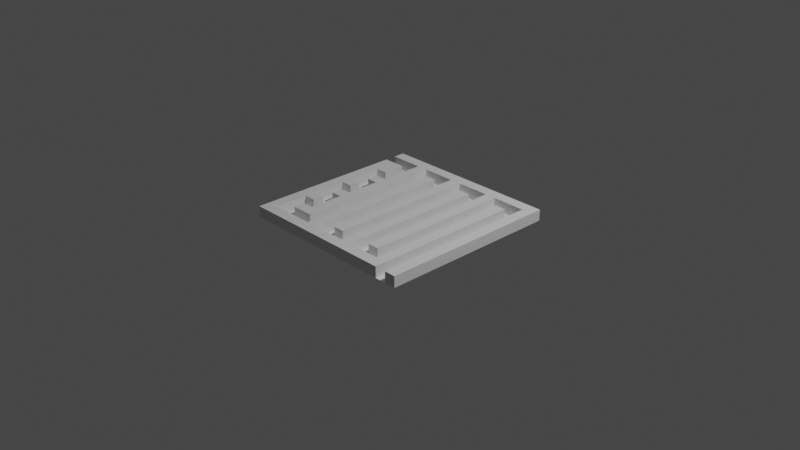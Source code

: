 # Source: maze.blend  (saved by Blender 2.93.21; exported with 4.5.12 LTS)
import bpy
from mathutils import Matrix  # noqa: F401  (used for matrix-valued properties, if any)

bpy.ops.wm.read_factory_settings(use_empty=True)
scene = bpy.context.scene
scene.name = 'Scene'

# ---- collections
col_collection = bpy.data.collections.new('Collection'); scene.collection.children.link(col_collection)

# ---- world
world_world = bpy.data.worlds.new('World'); scene.world = world_world
world_world.use_nodes = True; world_world.node_tree.nodes.clear()
_N = world_world.node_tree.nodes; _L = world_world.node_tree.links
n0 = _N.new('ShaderNodeOutputWorld'); n0.name = 'World Output'; n0.location = (300, 300)
n1 = _N.new('ShaderNodeBackground'); n1.name = 'Background'; n1.location = (10, 300)
n1.inputs[0].default_value = (0.05088, 0.05088, 0.05088, 1.0)
_L.new(n1.outputs[0], n0.inputs[0])
n0.is_active_output = True
world_world.color = (0.05088, 0.05088, 0.05088)
world_world.use_sun_shadow = False
world_world.sun_shadow_jitter_overblur = 0.0

# ---- cameras
cam_camera = bpy.data.cameras.new('Camera')
cam_camera.clip_end = 100.0
cam_camera.ortho_scale = 7.314

# ---- lights
light_light = bpy.data.lights.new('Light', 'POINT')
light_light.transmission_factor = 0.0
light_light.energy = 1000.0
light_light.shadow_soft_size = 0.1
light_light.shadow_maximum_resolution = 0.006
light_light.use_absolute_resolution = True

# ---- meshes
me_plane = bpy.data.meshes.new('Plane')
me_plane.from_pydata([(-1.0, -1.0, 0.0), (1.0, -1.0, 0.0), (-1.0, 1.0, 0.0), (1.0, 1.0, 0.0), (-1.0, 0.0, 0.0), (0.0, -1.0, 0.0), (1.0, 0.0, 0.0), (0.0, 1.0, 0.0), (0.0, 0.0, 0.0), (-1.0, -0.5, 0.0), (0.5, -1.0, 0.0), (1.0, 0.5, 0.0), (-0.5, 1.0, 0.0), (-1.0, 0.5, 0.0), (-0.5, -1.0, 0.0), (1.0, -0.5, 0.0), (0.5, 1.0, 0.0), (0.0, 0.5, 0.0), (0.0, -0.5, 0.0), (-0.5, 0.0, 0.0), (0.5, 0.0, 0.0), (0.5, -0.5, 0.0), (-0.5, -0.5, 0.0), (-0.5, 0.5, 0.0), (0.5, 0.5, 0.0), (-1.0, -0.75, 0.0), (0.75, -1.0, 0.0), (1.0, 0.75, 0.0), (-0.75, 1.0, 0.0), (-1.0, 0.25, 0.0), (-0.25, -1.0, 0.0), (1.0, -0.25, 0.0), (0.25, 1.0, 0.0), (0.0, 0.75, 0.0), (0.0, -0.25, 0.0), (-0.75, 0.0, 0.0), (0.25, 0.0, 0.0), (-1.0, -0.25, 0.0), (0.25, -1.0, 0.0), (1.0, 0.25, 0.0), (-0.25, 1.0, 0.0), (-1.0, 0.75, 0.0), (-0.75, -1.0, 0.0), (1.0, -0.75, 0.0), (0.75, 1.0, 0.0), (0.0, 0.25, 0.0), (0.0, -0.75, 0.0), (-0.25, 0.0, 0.0), (0.75, 0.0, 0.0), (0.5, -0.25, 0.0), (0.5, -0.75, 0.0), (0.25, -0.5, 0.0), (0.75, -0.5, 0.0), (-0.5, -0.25, 0.0), (-0.5, -0.75, 0.0), (-0.75, -0.5, 0.0), (-0.25, -0.5, 0.0), (-0.5, 0.75, 0.0), (-0.5, 0.25, 0.0), (-0.75, 0.5, 0.0), (-0.25, 0.5, 0.0), (0.5, 0.75, 0.0), (0.5, 0.25, 0.0), (0.25, 0.5, 0.0), (0.75, 0.5, 0.0), (0.75, 0.25, 0.0), (0.25, 0.25, 0.0), (0.25, 0.75, 0.0), (-0.25, 0.25, 0.0), (-0.75, 0.25, 0.0), (-0.75, 0.75, 0.0), (-0.25, -0.75, 0.0), (-0.75, -0.75, 0.0), (-0.75, -0.25, 0.0), (0.75, -0.75, 0.0), (0.25, -0.75, 0.0), (0.25, -0.25, 0.0), (0.75, -0.25, 0.0), (-0.25, -0.25, 0.0), (-0.25, 0.75, 0.0), (0.75, 0.75, 0.0), (-1.0, -0.875, 0.0), (0.875, -1.0, 0.0), (1.0, 0.875, 0.0), (-0.875, 1.0, 0.0), (-1.0, 0.125, 0.0), (-0.125, -1.0, 0.0), (1.0, -0.125, 0.0), (0.125, 1.0, 0.0), (0.0, 0.875, 0.0), (0.0, -0.125, 0.0), (-0.875, 0.0, 0.0), (0.125, 0.0, 0.0), (-1.0, -0.375, 0.0), (0.375, -1.0, 0.0), (1.0, 0.375, 0.0), (-0.375, 1.0, 0.0), (-1.0, 0.625, 0.0), (-0.625, -1.0, 0.0), (1.0, -0.625, 0.0), (0.625, 1.0, 0.0), (0.0, 0.375, 0.0), (0.0, -0.625, 0.0), (-0.375, 0.0, 0.0), (0.625, 0.0, 0.0), (0.5, -0.125, 0.0), (0.5, -0.625, 0.0), (0.125, -0.5, 0.0), (0.625, -0.5, 0.0), (-0.5, -0.125, 0.0), (-0.5, -0.625, 0.0), (-0.875, -0.5, 0.0), (-0.375, -0.5, 0.0), (-0.5, 0.875, 0.0), (-0.5, 0.375, 0.0), (-0.875, 0.5, 0.0), (-0.375, 0.5, 0.0), (0.5, 0.875, 0.0), (0.5, 0.375, 0.0), (0.125, 0.5, 0.0), (0.625, 0.5, 0.0), (-1.0, -0.625, 0.0), (0.625, -1.0, 0.0), (1.0, 0.625, 0.0), (-0.625, 1.0, 0.0), (-1.0, 0.375, 0.0), (-0.375, -1.0, 0.0), (1.0, -0.375, 0.0), (0.375, 1.0, 0.0), (0.0, 0.625, 0.0), (0.0, -0.375, 0.0), (-0.625, 0.0, 0.0), (0.375, 0.0, 0.0), (-1.0, -0.125, 0.0), (0.125, -1.0, 0.0), (1.0, 0.125, 0.0), (-0.125, 1.0, 0.0), (-1.0, 0.875, 0.0), (-0.875, -1.0, 0.0), (1.0, -0.875, 0.0), (0.875, 1.0, 0.0), (0.0, 0.125, 0.0), (0.0, -0.875, 0.0), (-0.125, 0.0, 0.0), (0.875, 0.0, 0.0), (0.5, -0.375, 0.0), (0.5, -0.875, 0.0), (0.375, -0.5, 0.0), (0.875, -0.5, 0.0), (-0.5, -0.375, 0.0), (-0.5, -0.875, 0.0), (-0.625, -0.5, 0.0), (-0.125, -0.5, 0.0), (-0.5, 0.625, 0.0), (-0.5, 0.125, 0.0), (-0.625, 0.5, 0.0), (-0.125, 0.5, 0.0), (0.5, 0.625, 0.0), (0.5, 0.125, 0.0), (0.375, 0.5, 0.0), (0.875, 0.5, 0.0), (0.75, 0.375, 0.0), (0.75, 0.125, 0.0), (0.625, 0.25, 0.0), (0.875, 0.25, 0.0), (0.25, 0.375, 0.0), (0.25, 0.125, 0.0), (0.125, 0.25, 0.0), (0.375, 0.25, 0.0), (0.25, 0.875, 0.0), (0.25, 0.625, 0.0), (0.125, 0.75, 0.0), (0.375, 0.75, 0.0), (-0.25, 0.375, 0.0), (-0.25, 0.125, 0.0), (-0.375, 0.25, 0.0), (-0.125, 0.25, 0.0), (-0.75, 0.375, 0.0), (-0.75, 0.125, 0.0), (-0.875, 0.25, 0.0), (-0.625, 0.25, 0.0), (-0.75, 0.875, 0.0), (-0.75, 0.625, 0.0), (-0.875, 0.75, 0.0), (-0.625, 0.75, 0.0), (-0.25, -0.625, 0.0), (-0.25, -0.875, 0.0), (-0.375, -0.75, 0.0), (-0.125, -0.75, 0.0), (-0.75, -0.625, 0.0), (-0.75, -0.875, 0.0), (-0.875, -0.75, 0.0), (-0.625, -0.75, 0.0), (-0.75, -0.125, 0.0), (-0.75, -0.375, 0.0), (-0.875, -0.25, 0.0), (-0.625, -0.25, 0.0), (0.75, -0.625, 0.0), (0.75, -0.875, 0.0), (0.625, -0.75, 0.0), (0.875, -0.75, 0.0), (0.25, -0.625, 0.0), (0.25, -0.875, 0.0), (0.125, -0.75, 0.0), (0.375, -0.75, 0.0), (0.25, -0.125, 0.0), (0.25, -0.375, 0.0), (0.125, -0.25, 0.0), (0.375, -0.25, 0.0), (0.75, -0.125, 0.0), (0.75, -0.375, 0.0), (0.625, -0.25, 0.0), (0.875, -0.25, 0.0), (-0.25, -0.125, 0.0), (-0.25, -0.375, 0.0), (-0.375, -0.25, 0.0), (-0.125, -0.25, 0.0), (-0.25, 0.875, 0.0), (-0.25, 0.625, 0.0), (-0.375, 0.75, 0.0), (-0.125, 0.75, 0.0), (0.75, 0.875, 0.0), (0.75, 0.625, 0.0), (0.625, 0.75, 0.0), (0.875, 0.75, 0.0), (0.875, 0.625, 0.0), (0.625, 0.625, 0.0), (0.625, 0.875, 0.0), (-0.125, 0.625, 0.0), (-0.375, 0.625, 0.0), (-0.375, 0.875, 0.0), (-0.125, -0.375, 0.0), (-0.375, -0.375, 0.0), (-0.375, -0.125, 0.0), (0.875, -0.375, 0.0), (0.625, -0.375, 0.0), (0.625, -0.125, 0.0), (0.375, -0.375, 0.0), (0.125, -0.375, 0.0), (0.125, -0.125, 0.0), (0.375, -0.875, 0.0), (0.125, -0.875, 0.0), (0.125, -0.625, 0.0), (0.875, -0.875, 0.0), (0.625, -0.875, 0.0), (0.625, -0.625, 0.0), (-0.625, -0.375, 0.0), (-0.875, -0.375, 0.0), (-0.875, -0.125, 0.0), (-0.625, -0.875, 0.0), (-0.875, -0.875, 0.0), (-0.875, -0.625, 0.0), (-0.125, -0.875, 0.0), (-0.375, -0.875, 0.0), (-0.375, -0.625, 0.0), (-0.625, 0.625, 0.0), (-0.875, 0.875, 0.0), (-0.625, 0.125, 0.0), (-0.875, 0.125, 0.0), (-0.875, 0.375, 0.0), (-0.125, 0.125, 0.0), (-0.375, 0.125, 0.0), (-0.375, 0.375, 0.0), (0.375, 0.625, 0.0), (0.125, 0.625, 0.0), (0.125, 0.875, 0.0), (0.375, 0.125, 0.0), (0.125, 0.125, 0.0), (0.125, 0.375, 0.0), (0.875, 0.125, 0.0), (0.625, 0.125, 0.0), (0.625, 0.375, 0.0), (0.875, 0.375, 0.0), (0.375, 0.375, 0.0), (0.375, 0.875, 0.0), (-0.125, 0.375, 0.0), (-0.625, 0.375, 0.0), (-0.625, 0.875, 0.0), (-0.125, -0.625, 0.0), (-0.625, -0.625, 0.0), (-0.625, -0.125, 0.0), (0.875, -0.625, 0.0), (0.375, -0.625, 0.0), (0.375, -0.125, 0.0), (0.875, -0.125, 0.0), (-0.125, -0.125, 0.0), (-0.125, 0.875, 0.0), (0.875, 0.875, 0.0), (-1.0, -0.875, 0.121), (-1.0, -1.0, 0.121), (0.875, -1.0, 0.121), (1.0, -1.0, 0.121), (1.0, 0.875, 0.121), (1.0, 1.0, 0.121), (-0.875, 1.0, 0.121), (-1.0, 1.0, 0.121), (-1.0, 0.125, 0.121), (-1.0, 0.0, 0.121), (-0.125, -1.0, 0.121), (0.0, -1.0, 0.121), (1.0, -0.125, 0.121), (1.0, 0.0, 0.121), (0.125, 1.0, 0.121), (0.0, 1.0, 0.121), (0.0, 0.875, 0.121), (0.0, -0.125, 0.121), (0.0, 0.0, 0.121), (-0.875, 0.0, 0.121), (-1.0, -0.375, 0.121), (-1.0, -0.5, 0.121), (0.375, -1.0, 0.121), (0.5, -1.0, 0.121), (1.0, 0.375, 0.121), (1.0, 0.5, 0.121), (-0.375, 1.0, 0.121), (-0.5, 1.0, 0.121), (-1.0, 0.625, 0.121), (-1.0, 0.5, 0.121), (-0.625, -1.0, 0.121), (-0.5, -1.0, 0.121), (1.0, -0.625, 0.121), (1.0, -0.5, 0.121), (0.625, 1.0, 0.121), (0.5, 1.0, 0.121), (0.0, 0.375, 0.121), (0.0, 0.5, 0.121), (0.0, -0.625, 0.121), (0.0, -0.5, 0.121), (0.5, -0.125, 0.121), (0.5, 0.0, 0.121), (0.5, -0.625, 0.121), (0.5, -0.5, 0.121), (-0.5, -0.125, 0.121), (-0.5, 0.0, 0.121), (-0.5, -0.625, 0.121), (-0.5, -0.5, 0.121), (-0.875, -0.5, 0.121), (-0.5, 0.875, 0.121), (-0.5, 0.375, 0.121), (-0.5, 0.5, 0.121), (-0.875, 0.5, 0.121), (0.5, 0.875, 0.121), (0.5, 0.375, 0.121), (0.5, 0.5, 0.121), (-1.0, -0.625, 0.121), (-1.0, -0.75, 0.121), (0.625, -1.0, 0.121), (0.75, -1.0, 0.121), (1.0, 0.625, 0.121), (1.0, 0.75, 0.121), (-0.625, 1.0, 0.121), (-0.75, 1.0, 0.121), (-1.0, 0.375, 0.121), (-1.0, 0.25, 0.121), (-0.375, -1.0, 0.121), (-0.25, -1.0, 0.121), (1.0, -0.375, 0.121), (1.0, -0.25, 0.121), (0.375, 1.0, 0.121), (0.25, 1.0, 0.121), (0.0, 0.625, 0.121), (0.0, 0.75, 0.121), (0.0, -0.375, 0.121), (0.0, -0.25, 0.121), (-1.0, -0.125, 0.121), (-1.0, -0.25, 0.121), (0.125, -1.0, 0.121), (0.25, -1.0, 0.121), (1.0, 0.125, 0.121), (1.0, 0.25, 0.121), (-0.125, 1.0, 0.121), (-0.25, 1.0, 0.121), (-0.875, -1.0, 0.121), (-0.75, -1.0, 0.121), (1.0, -0.875, 0.121), (1.0, -0.75, 0.121), (0.875, 1.0, 0.121), (0.75, 1.0, 0.121), (0.0, 0.125, 0.121), (0.0, 0.25, 0.121), (0.5, -0.375, 0.121), (0.5, -0.25, 0.121), (-0.5, -0.375, 0.121), (-0.5, -0.25, 0.121), (-0.5, 0.625, 0.121), (-0.5, 0.75, 0.121), (-0.5, 0.125, 0.121), (-0.5, 0.25, 0.121), (0.5, 0.625, 0.121), (0.5, 0.75, 0.121), (0.5, 0.125, 0.121), (0.5, 0.25, 0.121), (0.75, 0.375, 0.121), (0.75, 0.5, 0.121), (0.75, 0.125, 0.121), (0.75, 0.25, 0.121), (0.25, 0.375, 0.121), (0.25, 0.5, 0.121), (0.25, 0.125, 0.121), (0.25, 0.25, 0.121), (0.25, 0.875, 0.121), (0.25, 0.625, 0.121), (0.25, 0.75, 0.121), (-0.25, 0.375, 0.121), (-0.25, 0.5, 0.121), (-0.25, 0.125, 0.121), (-0.25, 0.25, 0.121), (-0.875, 0.25, 0.121), (-0.625, 0.25, 0.121), (-0.75, 0.25, 0.121), (-0.75, 0.875, 0.121), (-0.75, 0.625, 0.121), (-0.75, 0.75, 0.121), (-0.875, 0.75, 0.121), (-1.0, 0.75, 0.121), (-0.25, -0.625, 0.121), (-0.25, -0.5, 0.121), (-0.25, -0.875, 0.121), (-0.25, -0.75, 0.121), (-0.875, -0.75, 0.121), (-0.625, -0.75, 0.121), (-0.75, -0.75, 0.121), (-0.875, -0.25, 0.121), (-0.625, -0.25, 0.121), (-0.75, -0.25, 0.121), (0.75, -0.625, 0.121), (0.75, -0.5, 0.121), (0.75, -0.875, 0.121), (0.75, -0.75, 0.121), (0.25, -0.625, 0.121), (0.25, -0.5, 0.121), (0.25, -0.875, 0.121), (0.25, -0.75, 0.121), (0.25, -0.125, 0.121), (0.25, 0.0, 0.121), (0.25, -0.375, 0.121), (0.25, -0.25, 0.121), (0.75, -0.125, 0.121), (0.75, 0.0, 0.121), (0.75, -0.375, 0.121), (0.75, -0.25, 0.121), (-0.25, -0.125, 0.121), (-0.25, 0.0, 0.121), (-0.25, -0.375, 0.121), (-0.25, -0.25, 0.121), (-0.25, 0.875, 0.121), (-0.25, 0.625, 0.121), (-0.25, 0.75, 0.121), (0.75, 0.875, 0.121), (0.75, 0.625, 0.121), (0.75, 0.75, 0.121), (-0.75, 0.0, 0.121), (0.125, 0.0, 0.121), (0.0, -0.75, 0.121), (-0.375, 0.0, 0.121), (0.625, 0.0, 0.121), (0.5, -0.75, 0.121), (0.125, -0.5, 0.121), (0.625, -0.5, 0.121), (-0.5, -0.75, 0.121), (-0.75, -0.5, 0.121), (-0.375, -0.5, 0.121), (-0.75, 0.5, 0.121), (-0.375, 0.5, 0.121), (0.125, 0.5, 0.121), (0.625, 0.5, 0.121), (-0.625, 0.0, 0.121), (0.375, 0.0, 0.121), (-1.0, 0.875, 0.121), (0.0, -0.875, 0.121), (-0.125, 0.0, 0.121), (0.875, 0.0, 0.121), (0.5, -0.875, 0.121), (0.375, -0.5, 0.121), (0.875, -0.5, 0.121), (-0.5, -0.875, 0.121), (-0.625, -0.5, 0.121), (-0.125, -0.5, 0.121), (-0.625, 0.5, 0.121), (-0.125, 0.5, 0.121), (0.375, 0.5, 0.121), (0.875, 0.5, 0.121), (0.625, 0.25, 0.121), (0.875, 0.25, 0.121), (0.125, 0.25, 0.121), (0.375, 0.25, 0.121), (0.125, 0.75, 0.121), (0.375, 0.75, 0.121), (-0.375, 0.25, 0.121), (-0.125, 0.25, 0.121), (-0.75, 0.375, 0.121), (-0.75, 0.125, 0.121), (-0.625, 0.75, 0.121), (-0.375, -0.75, 0.121), (-0.125, -0.75, 0.121), (-0.75, -0.625, 0.121), (-0.75, -0.875, 0.121), (-0.75, -0.125, 0.121), (-0.75, -0.375, 0.121), (0.625, -0.75, 0.121), (0.875, -0.75, 0.121), (0.125, -0.75, 0.121), (0.375, -0.75, 0.121), (0.125, -0.25, 0.121), (0.375, -0.25, 0.121), (0.625, -0.25, 0.121), (0.875, -0.25, 0.121), (-0.375, -0.25, 0.121), (-0.125, -0.25, 0.121), (-0.375, 0.75, 0.121), (-0.125, 0.75, 0.121), (0.625, 0.75, 0.121), (0.875, 0.75, 0.121), (0.875, 0.625, 0.121), (0.625, 0.625, 0.121), (0.625, 0.875, 0.121), (-0.125, 0.625, 0.121), (-0.375, 0.625, 0.121), (-0.375, 0.875, 0.121), (-0.125, -0.375, 0.121), (-0.375, -0.375, 0.121), (-0.375, -0.125, 0.121), (0.875, -0.375, 0.121), (0.625, -0.375, 0.121), (0.625, -0.125, 0.121), (0.375, -0.375, 0.121), (0.125, -0.375, 0.121), (0.125, -0.125, 0.121), (0.375, -0.875, 0.121), (0.125, -0.875, 0.121), (0.125, -0.625, 0.121), (0.875, -0.875, 0.121), (0.625, -0.875, 0.121), (0.625, -0.625, 0.121), (-0.625, -0.375, 0.121), (-0.875, -0.375, 0.121), (-0.875, -0.125, 0.121), (-0.625, -0.875, 0.121), (-0.875, -0.875, 0.121), (-0.875, -0.625, 0.121), (-0.125, -0.875, 0.121), (-0.375, -0.875, 0.121), (-0.375, -0.625, 0.121), (-0.625, 0.625, 0.121), (-0.875, 0.625, 0.121), (-0.875, 0.875, 0.121), (-0.625, 0.125, 0.121), (-0.875, 0.125, 0.121), (-0.875, 0.375, 0.121), (-0.125, 0.125, 0.121), (-0.375, 0.125, 0.121), (-0.375, 0.375, 0.121), (0.375, 0.625, 0.121), (0.125, 0.625, 0.121), (0.125, 0.875, 0.121), (0.375, 0.125, 0.121), (0.125, 0.125, 0.121), (0.125, 0.375, 0.121), (0.875, 0.125, 0.121), (0.625, 0.125, 0.121), (0.625, 0.375, 0.121), (0.875, 0.375, 0.121), (0.375, 0.375, 0.121), (0.375, 0.875, 0.121), (-0.125, 0.375, 0.121), (-0.625, 0.375, 0.121), (-0.625, 0.875, 0.121), (-0.125, -0.625, 0.121), (-0.625, -0.625, 0.121), (-0.625, -0.125, 0.121), (0.875, -0.625, 0.121), (0.375, -0.625, 0.121), (0.375, -0.125, 0.121), (0.875, -0.125, 0.121), (-0.125, -0.125, 0.121), (-0.125, 0.875, 0.121), (0.875, 0.875, 0.121)], [], [(254, 187, 493, 542), (173, 60, 404, 403), (4, 133, 364, 297), (220, 228, 516, 510), (112, 254, 542, 461), (151, 279, 568, 476), (227, 221, 448, 515), (117, 227, 515, 341), (253, 150, 475, 541), (170, 67, 402, 401), (18, 130, 362, 327), (278, 188, 494, 567), (17, 129, 360, 325), (187, 253, 541, 493), (152, 278, 567, 477), (16, 128, 358, 323), (142, 252, 540, 469), (15, 127, 356, 321), (252, 186, 417, 540), (181, 277, 566, 410), (166, 66, 399, 398), (14, 126, 354, 319), (226, 120, 465, 514), (277, 184, 492, 566), (165, 63, 397, 396), (13, 125, 352, 317), (223, 226, 514, 511), (12, 124, 350, 315), (259, 177, 59, 115), (258, 178, 69, 179), (11, 123, 348, 313), (276, 177, 490, 565), (162, 65, 395, 394), (10, 122, 346, 311), (225, 160, 481, 513), (191, 251, 539, 419), (252, 142, 46, 188), (251, 189, 55, 111), (250, 190, 72, 191), (249, 150, 54, 192), (248, 193, 35, 91), (247, 194, 73, 195), (161, 64, 393, 392), (9, 121, 344, 309), (224, 225, 513, 512), (251, 111, 336, 539), (155, 276, 565, 478), (190, 250, 538, 496), (240, 146, 50, 204), (80, 223, 511, 450), (158, 62, 391, 390), (62, 118, 342, 391), (64, 222, 449, 393), (275, 176, 489, 564), (157, 61, 389, 388), (61, 117, 341, 389), (250, 191, 419, 538), (156, 275, 564, 479), (150, 249, 537, 475), (115, 59, 462, 340), (79, 219, 509, 447), (249, 190, 496, 537), (169, 274, 563, 400), (154, 58, 387, 386), (222, 225, 224, 80), (64, 160, 225, 222), (58, 114, 338, 387), (157, 226, 223, 61), (24, 120, 226, 157), (60, 218, 446, 404), (274, 172, 487, 563), (61, 223, 227, 117), (223, 80, 221, 227), (218, 228, 220, 79), (60, 156, 228, 218), (153, 57, 385, 384), (153, 229, 219, 57), (23, 116, 229, 153), (57, 113, 337, 385), (111, 55, 460, 336), (57, 219, 230, 113), (219, 79, 217, 230), (214, 231, 216, 78), (56, 152, 231, 214), (54, 110, 334, 459), (149, 232, 215, 53), (22, 112, 232, 149), (56, 214, 443, 416), (109, 233, 103, 19), (53, 215, 233, 109), (195, 248, 536, 422), (210, 234, 212, 77), (52, 148, 234, 210), (273, 168, 485, 562), (145, 235, 211, 49), (21, 108, 235, 145), (149, 53, 383, 382), (105, 236, 104, 20), (49, 211, 236, 105), (53, 109, 332, 383), (206, 237, 208, 76), (51, 147, 237, 206), (78, 213, 441, 444), (130, 238, 207, 34), (18, 107, 238, 130), (248, 91, 307, 536), (90, 239, 92, 8), (34, 207, 239, 90), (159, 273, 562, 480), (202, 240, 204, 75), (194, 247, 535, 498), (50, 106, 330, 456), (142, 241, 203, 46), (52, 210, 439, 426), (272, 164, 483, 561), (102, 242, 107, 18), (46, 203, 242, 102), (145, 49, 381, 380), (198, 243, 200, 74), (26, 82, 243, 198), (49, 105, 328, 381), (146, 244, 199, 50), (77, 209, 437, 440), (247, 195, 422, 535), (106, 245, 108, 21), (50, 199, 245, 106), (160, 272, 561, 481), (194, 246, 196, 73), (55, 151, 246, 194), (46, 102, 326, 453), (51, 206, 435, 430), (246, 151, 476, 534), (271, 163, 482, 560), (141, 45, 379, 378), (45, 101, 324, 379), (195, 73, 193, 248), (190, 249, 192, 72), (76, 205, 433, 436), (196, 246, 534, 423), (120, 271, 560, 465), (140, 44, 377, 376), (44, 100, 322, 377), (204, 50, 456, 502), (139, 43, 375, 374), (191, 72, 189, 251), (186, 252, 188, 71), (43, 99, 320, 375), (138, 42, 373, 372), (150, 253, 187, 54), (42, 98, 318, 373), (245, 199, 499, 533), (110, 254, 112, 22), (54, 187, 254, 110), (270, 104, 455, 559), (182, 255, 184, 70), (59, 155, 255, 182), (41, 97, 316, 414), (75, 201, 429, 432), (108, 245, 533, 458), (163, 270, 559, 482), (136, 40, 371, 370), (41, 183, 256, 137), (183, 70, 181, 256), (178, 257, 180, 69), (35, 131, 257, 178), (40, 96, 314, 371), (135, 39, 369, 368), (39, 95, 312, 369), (244, 146, 472, 532), (134, 38, 367, 366), (38, 94, 310, 367), (179, 69, 177, 259), (174, 260, 176, 68), (47, 143, 260, 174), (26, 198, 427, 347), (154, 261, 175, 58), (19, 103, 261, 154), (269, 144, 471, 558), (114, 262, 116, 23), (58, 175, 262, 114), (133, 37, 365, 364), (170, 263, 172, 67), (63, 159, 263, 170), (37, 93, 308, 365), (129, 264, 171, 33), (17, 119, 264, 129), (74, 197, 425, 428), (199, 244, 532, 499), (33, 171, 265, 89), (171, 67, 169, 265), (166, 266, 168, 66), (36, 132, 266, 166), (164, 269, 558, 483), (141, 267, 167, 45), (8, 92, 267, 141), (91, 35, 451, 307), (101, 268, 119, 17), (45, 167, 268, 101), (130, 34, 363, 362), (162, 269, 164, 65), (48, 144, 269, 162), (34, 90, 305, 363), (158, 270, 163, 62), (20, 104, 270, 158), (55, 194, 498, 460), (118, 271, 120, 24), (62, 163, 271, 118), (243, 82, 290, 531), (161, 272, 160, 64), (65, 164, 272, 161), (268, 167, 484, 557), (165, 273, 159, 63), (66, 168, 273, 165), (129, 33, 361, 360), (33, 89, 304, 361), (67, 172, 274, 169), (193, 73, 424, 497), (173, 275, 156, 60), (68, 176, 275, 173), (200, 243, 531, 500), (177, 276, 155, 59), (119, 268, 557, 464), (128, 32, 359, 358), (32, 88, 302, 359), (70, 184, 277, 181), (192, 54, 459, 420), (185, 278, 152, 56), (71, 188, 278, 185), (127, 31, 357, 356), (189, 279, 151, 55), (31, 87, 300, 357), (126, 30, 355, 354), (193, 280, 131, 35), (30, 86, 298, 355), (242, 203, 501, 530), (197, 281, 148, 52), (74, 200, 281, 197), (267, 92, 452, 556), (201, 282, 147, 51), (75, 204, 282, 201), (125, 29, 353, 352), (205, 283, 132, 36), (76, 208, 283, 205), (29, 85, 296, 353), (209, 284, 144, 48), (77, 212, 284, 209), (189, 72, 421, 495), (213, 285, 143, 47), (78, 216, 285, 213), (107, 242, 530, 457), (167, 267, 556, 484), (79, 220, 286, 217), (124, 28, 351, 350), (28, 84, 294, 351), (80, 224, 287, 221), (188, 46, 453, 494), (576, 292, 293, 376), (575, 304, 303, 370), (574, 305, 306, 470), (573, 300, 301, 471), (572, 328, 329, 467), (571, 330, 331, 473), (570, 320, 321, 474), (569, 332, 333, 466), (568, 334, 335, 476), (567, 326, 327, 477), (566, 337, 315, 350), (565, 338, 339, 478), (564, 324, 325, 479), (563, 341, 323, 358), (562, 342, 343, 480), (561, 312, 313, 481), (560, 392, 393, 465), (559, 394, 395, 482), (558, 368, 369, 483), (557, 396, 397, 464), (556, 398, 399, 484), (555, 390, 391, 485), (554, 400, 359, 302), (553, 401, 402, 486), (552, 388, 389, 487), (551, 403, 404, 463), (550, 405, 406, 488), (549, 378, 379, 489), (546, 386, 387, 408), (545, 410, 351, 294), (544, 411, 412, 413), (543, 384, 385, 492), (542, 415, 416, 461), (541, 417, 418, 493), (534, 382, 383, 423), (533, 425, 426, 458), (532, 427, 428, 499), (531, 374, 375, 500), (530, 429, 430, 457), (529, 431, 432, 501), (527, 433, 434, 452), (526, 435, 436, 503), (525, 380, 381, 504), (524, 437, 438, 455), (523, 439, 440, 505), (522, 356, 357, 506), (521, 441, 442, 454), (520, 443, 444, 507), (519, 362, 363, 508), (518, 445, 371, 314), (517, 446, 447, 509), (516, 360, 361, 510), (515, 448, 377, 322), (514, 449, 450, 511), (513, 348, 349, 512), (481, 313, 348, 513), (465, 393, 449, 514), (341, 515, 322, 323), (479, 325, 360, 516), (463, 404, 446, 517), (337, 518, 314, 315), (477, 327, 362, 519), (461, 416, 443, 520), (507, 444, 441, 521), (474, 321, 356, 522), (458, 426, 439, 523), (505, 440, 437, 524), (473, 331, 380, 525), (457, 430, 435, 526), (503, 436, 433, 527), (367, 310, 528, 431), (310, 311, 472, 528), (299, 366, 529, 469), (366, 367, 431, 529), (501, 432, 429, 530), (290, 291, 374, 531), (311, 346, 532, 472), (346, 347, 427, 532), (499, 428, 425, 533), (476, 335, 382, 534), (308, 535, 422, 365), (309, 336, 535, 308), (336, 460, 498, 535), (364, 536, 307, 297), (365, 422, 536, 364), (373, 318, 537, 496), (318, 319, 475, 537), (288, 538, 419, 345), (289, 372, 538, 288), (372, 373, 496, 538), (344, 539, 336, 309), (345, 419, 539, 344), (355, 298, 540, 417), (298, 299, 469, 540), (319, 354, 541, 475), (354, 355, 417, 541), (493, 418, 415, 542), (478, 339, 384, 543), (316, 544, 413, 414), (317, 340, 544, 316), (340, 462, 411, 544), (468, 545, 294, 295), (466, 333, 386, 546), (296, 547, 407, 353), (297, 307, 547, 296), (307, 451, 491, 547), (352, 548, 340, 317), (353, 407, 548, 352), (470, 306, 378, 549), (454, 442, 405, 550), (488, 406, 403, 551), (480, 343, 388, 552), (464, 397, 401, 553), (304, 554, 302, 303), (467, 329, 390, 555), (452, 434, 398, 556), (484, 399, 396, 557), (471, 301, 368, 558), (455, 438, 394, 559), (482, 395, 392, 560), (483, 369, 312, 561), (485, 391, 342, 562), (400, 563, 358, 359), (487, 389, 341, 563), (489, 379, 324, 564), (409, 408, 565, 490), (408, 387, 338, 565), (410, 566, 350, 351), (492, 385, 337, 566), (494, 453, 326, 567), (421, 420, 568, 495), (420, 459, 334, 568), (424, 423, 569, 497), (423, 383, 332, 569), (500, 375, 320, 570), (502, 456, 330, 571), (504, 381, 328, 572), (506, 357, 300, 573), (508, 363, 305, 574), (445, 575, 370, 371), (510, 361, 304, 575), (448, 576, 376, 377), (512, 349, 292, 576), (228, 156, 479, 516), (5, 134, 366, 299), (174, 68, 406, 405), (279, 189, 495, 568), (6, 135, 368, 301), (7, 136, 370, 303), (131, 280, 569, 466), (184, 255, 543, 492), (219, 229, 517, 509), (2, 137, 468, 295), (255, 155, 478, 543), (229, 116, 463, 517), (0, 138, 372, 289), (280, 193, 497, 569), (1, 139, 374, 291), (3, 140, 376, 293), (69, 180, 408, 409), (148, 281, 570, 474), (8, 141, 378, 306), (281, 200, 500, 570), (182, 70, 412, 411), (113, 230, 518, 337), (183, 41, 414, 413), (230, 217, 445, 518), (147, 282, 571, 473), (216, 231, 519, 508), (21, 145, 380, 331), (185, 56, 416, 415), (282, 204, 502, 571), (81, 0, 289, 288), (231, 152, 477, 519), (186, 71, 418, 417), (82, 1, 291, 290), (137, 256, 545, 468), (83, 3, 293, 292), (256, 181, 410, 545), (132, 283, 572, 467), (84, 2, 295, 294), (180, 257, 546, 408), (215, 232, 520, 507), (22, 149, 382, 335), (283, 208, 504, 572), (85, 4, 297, 296), (257, 131, 466, 546), (232, 112, 461, 520), (86, 5, 299, 298), (87, 6, 301, 300), (72, 192, 420, 421), (144, 284, 573, 471), (88, 7, 303, 302), (258, 179, 407, 547), (103, 233, 521, 454), (23, 153, 384, 339), (284, 212, 506, 573), (233, 215, 507, 521), (19, 154, 386, 333), (90, 8, 306, 305), (178, 258, 547, 491), (73, 196, 423, 424), (143, 285, 574, 470), (259, 115, 340, 548), (212, 234, 522, 506), (24, 157, 388, 343), (197, 52, 426, 425), (285, 216, 508, 574), (93, 9, 309, 308), (179, 259, 548, 407), (234, 148, 474, 522), (20, 158, 390, 329), (198, 74, 428, 427), (94, 10, 311, 310), (95, 11, 313, 312), (96, 12, 315, 314), (176, 260, 549, 489), (211, 235, 523, 505), (65, 161, 392, 395), (201, 51, 430, 429), (286, 220, 510, 575), (97, 13, 317, 316), (260, 143, 470, 549), (235, 108, 458, 523), (48, 162, 394, 438), (202, 75, 432, 431), (217, 286, 575, 445), (98, 14, 319, 318), (99, 15, 321, 320), (100, 16, 323, 322), (175, 261, 550, 488), (104, 236, 524, 455), (66, 165, 396, 399), (205, 36, 434, 433), (287, 224, 512, 576), (101, 17, 325, 324), (261, 103, 454, 550), (236, 211, 505, 524), (36, 166, 398, 434), (206, 76, 436, 435), (221, 287, 576, 448), (102, 18, 327, 326), (116, 262, 551, 463), (208, 237, 525, 504), (209, 48, 438, 437), (105, 20, 329, 328), (262, 175, 488, 551), (237, 147, 473, 525), (63, 170, 401, 397), (210, 77, 440, 439), (106, 21, 331, 330), (67, 171, 486, 402), (172, 263, 552, 487), (207, 238, 526, 503), (68, 173, 403, 406), (213, 47, 442, 441), (109, 19, 333, 332), (263, 159, 480, 552), (238, 107, 457, 526), (47, 174, 405, 442), (214, 78, 444, 443), (110, 22, 335, 334), (171, 264, 553, 486), (92, 239, 527, 452), (177, 69, 409, 490), (264, 119, 464, 553), (239, 207, 503, 527), (35, 178, 491, 451), (218, 79, 447, 446), (114, 23, 339, 338), (59, 182, 411, 462), (222, 80, 450, 449), (118, 24, 343, 342), (89, 265, 554, 304), (240, 202, 431, 528), (70, 183, 413, 412), (265, 169, 400, 554), (146, 240, 528, 472), (168, 266, 555, 485), (203, 241, 529, 501), (71, 185, 415, 418), (25, 81, 288, 345), (121, 25, 345, 344), (266, 132, 467, 555), (122, 26, 347, 346), (241, 142, 469, 529), (27, 83, 292, 349), (123, 27, 349, 348)])
_uv = me_plane.uv_layers.new(name='UVMap')
_uv.uv.foreach_set('vector', [15.59, 10.05, 15.59, 11.05, 14.62, 11.05, 14.62, 10.05, 14.62, 9.041, 14.62, 10.05, 13.65, 10.05, 13.65, 9.041, 5.866, 5.021, 5.866, 6.026, 4.893, 6.026, 4.893, 5.021, 0.9705, 2.006, 0.9705, 3.011, -0.002109, 3.011, -0.002109, 2.006, 15.59, 9.041, 15.59, 10.05, 14.62, 10.05, 14.62, 9.041, 16.05, -9.05, 16.05, -8.045, 15.07, -8.045, 15.07, -9.05, 5.866, 14.07, 5.866, 15.07, 4.893, 15.07, 4.893, 14.07, 5.866, 13.06, 5.866, 14.07, 4.893, 14.07, 4.893, 13.06, 7.811, 12.06, 7.811, 13.06, 6.838, 13.06, 6.838, 12.06, 9.756, 11.05, 9.756, 12.06, 8.784, 12.06, 8.784, 11.05, 7.811, 1.001, 7.811, 2.006, 6.838, 2.006, 6.838, 1.001, 0.9705, 13.06, 0.9705, 14.07, -0.002109, 14.07, -0.002109, 13.06, 7.811, 9.041, 7.811, 10.05, 6.838, 10.05, 6.838, 9.041, 15.59, 11.05, 15.59, 12.06, 14.62, 12.06, 14.62, 11.05, 0.9705, 12.06, 0.9705, 13.06, -0.002109, 13.06, -0.002109, 12.06, 2.948, 3.011, 2.948, 4.016, 1.976, 4.016, 1.976, 3.011, 4.893, 14.07, 4.893, 15.07, 3.921, 15.07, 3.921, 14.07, 1.976, 3.011, 1.976, 4.016, 1.003, 4.016, 1.003, 3.011, 4.893, 15.07, 4.893, 16.08, 3.921, 16.08, 3.921, 15.07, 11.7, 14.07, 11.7, 15.07, 10.73, 15.07, 10.73, 14.07, 9.756, 7.031, 9.756, 8.036, 8.784, 8.036, 8.784, 7.031, 4.893, 3.011, 4.893, 4.016, 3.921, 4.016, 3.921, 3.011, 12.67, -0.004147, 12.67, 1.001, 11.7, 1.001, 11.7, -0.004147, 16.05, -7.04, 16.05, -6.034, 15.07, -6.034, 15.07, -7.04, 9.756, 9.041, 9.756, 10.05, 8.784, 10.05, 8.784, 9.041, 5.866, 1.001, 5.866, 2.006, 4.893, 2.006, 4.893, 1.001, 12.67, -1.009, 12.67, -0.004147, 11.7, -0.004147, 11.7, -1.009, 2.948, 11.05, 2.948, 12.06, 1.976, 12.06, 1.976, 11.05, -11.06, 2.006, -11.06, 3.011, -12.06, 3.011, -12.06, 2.006, -9.048, 2.006, -9.048, 3.011, -10.05, 3.011, -10.05, 2.006, 1.976, 11.05, 1.976, 12.06, 1.003, 12.06, 1.003, 11.05, 2.948, 15.07, 2.948, 16.08, 1.976, 16.08, 1.976, 15.07, 6.838, 8.036, 6.838, 9.041, 5.866, 9.041, 5.866, 8.036, 4.893, 11.05, 4.893, 12.06, 3.921, 12.06, 3.921, 11.05, 3.921, 1.001, 3.921, 2.006, 2.948, 2.006, 2.948, 1.001, 14.62, 13.06, 14.62, 14.07, 13.65, 14.07, 13.65, 13.06, -1.007, 8.036, -1.007, 9.041, -2.012, 9.041, -2.012, 8.036, -3.017, 2.006, -3.017, 3.011, -4.022, 3.011, -4.022, 2.006, -1.007, 2.006, -1.007, 3.011, -2.012, 3.011, -2.012, 2.006, -1.007, 4.016, -1.007, 5.021, -2.012, 5.021, -2.012, 4.016, -7.038, 2.006, -7.038, 3.011, -8.043, 3.011, -8.043, 2.006, -5.027, 2.006, -5.027, 3.011, -6.032, 3.011, -6.032, 2.006, 6.838, 10.05, 6.838, 11.05, 5.866, 11.05, 5.866, 10.05, 5.866, 9.041, 5.866, 10.05, 4.893, 10.05, 4.893, 9.041, 3.921, -0.004147, 3.921, 1.001, 2.948, 1.001, 2.948, -0.004147, 14.62, 14.07, 14.62, 15.07, 13.65, 15.07, 13.65, 14.07, 16.05, -4.024, 16.05, -3.019, 15.07, -3.019, 15.07, -4.024, 7.811, 15.07, 7.811, 16.08, 6.838, 16.08, 6.838, 15.07, -1.007, 12.06, -1.007, 13.06, -2.012, 13.06, -2.012, 12.06, 14.62, 15.07, 14.62, 16.08, 13.65, 16.08, 13.65, 15.07, 13.65, 6.026, 13.65, 7.031, 12.67, 7.031, 12.67, 6.026, 13.65, 7.031, 13.65, 8.036, 12.67, 8.036, 12.67, 7.031, 6.838, 11.05, 6.838, 12.06, 5.866, 12.06, 5.866, 11.05, 0.9705, 5.021, 0.9705, 6.026, -0.002109, 6.026, -0.002109, 5.021, 13.65, 10.05, 13.65, 11.05, 12.67, 11.05, 12.67, 10.05, 13.65, 11.05, 13.65, 12.06, 12.67, 12.06, 12.67, 11.05, 14.62, 12.06, 14.62, 13.06, 13.65, 13.06, 13.65, 12.06, 0.9705, 4.016, 0.9705, 5.021, -0.002109, 5.021, -0.002109, 4.016, 7.811, 13.06, 7.811, 14.07, 6.838, 14.07, 6.838, 13.06, 13.65, 15.07, 13.65, 16.08, 12.67, 16.08, 12.67, 15.07, 16.05, -3.019, 16.05, -2.014, 15.07, -2.014, 15.07, -3.019, 7.811, 14.07, 7.811, 15.07, 6.838, 15.07, 6.838, 14.07, 10.73, 14.07, 10.73, 15.07, 9.756, 15.07, 9.756, 14.07, 10.73, 6.026, 10.73, 7.031, 9.756, 7.031, 9.756, 6.026, -13.07, 15.07, -13.07, 16.08, -14.07, 16.08, -14.07, 15.07, -12.06, 15.07, -12.06, 16.08, -13.07, 16.08, -13.07, 15.07, 10.73, 7.031, 10.73, 8.036, 9.756, 8.036, 9.756, 7.031, -13.07, 13.06, -13.07, 14.07, -14.07, 14.07, -14.07, 13.06, -12.06, 13.06, -12.06, 14.07, -13.07, 14.07, -13.07, 13.06, 14.62, 10.05, 14.62, 11.05, 13.65, 11.05, 13.65, 10.05, 8.784, -1.009, 8.784, -0.004147, 7.811, -0.004147, 7.811, -1.009, -14.07, 13.06, -14.07, 14.07, -15.08, 14.07, -15.08, 13.06, -14.07, 14.07, -14.07, 15.07, -15.08, 15.07, -15.08, 14.07, -13.07, 7.031, -13.07, 8.036, -14.07, 8.036, -14.07, 7.031, -12.06, 7.031, -12.06, 8.036, -13.07, 8.036, -13.07, 7.031, 10.73, 10.05, 10.73, 11.05, 9.756, 11.05, 9.756, 10.05, -13.07, 5.021, -13.07, 6.026, -14.07, 6.026, -14.07, 5.021, -12.06, 5.021, -12.06, 6.026, -13.07, 6.026, -13.07, 5.021, 10.73, 11.05, 10.73, 12.06, 9.756, 12.06, 9.756, 11.05, 12.67, 15.07, 12.67, 16.08, 11.7, 16.08, 11.7, 15.07, -14.07, 5.021, -14.07, 6.026, -15.08, 6.026, -15.08, 5.021, -14.07, 6.026, -14.07, 7.031, -15.08, 7.031, -15.08, 6.026, -5.027, 7.031, -5.027, 8.036, -6.032, 8.036, -6.032, 7.031, -4.022, 7.031, -4.022, 8.036, -5.027, 8.036, -5.027, 7.031, 10.73, -1.009, 10.73, -0.004147, 9.756, -0.004147, 9.756, -1.009, -5.027, 5.021, -5.027, 6.026, -6.032, 6.026, -6.032, 5.021, -4.022, 5.021, -4.022, 6.026, -5.027, 6.026, -5.027, 5.021, 14.62, 2.006, 14.62, 3.011, 13.65, 3.011, 13.65, 2.006, -7.038, 5.021, -7.038, 6.026, -8.043, 6.026, -8.043, 5.021, -6.032, 5.021, -6.032, 6.026, -7.038, 6.026, -7.038, 5.021, 12.67, 13.06, 12.67, 14.07, 11.7, 14.07, 11.7, 13.06, -5.027, 15.07, -5.027, 16.08, -6.032, 16.08, -6.032, 15.07, -4.022, 15.07, -4.022, 16.08, -5.027, 16.08, -5.027, 15.07, 8.784, 3.011, 8.784, 4.016, 7.811, 4.016, 7.811, 3.011, -5.027, 13.06, -5.027, 14.07, -6.032, 14.07, -6.032, 13.06, -4.022, 13.06, -4.022, 14.07, -5.027, 14.07, -5.027, 13.06, 10.73, 2.006, 10.73, 3.011, 9.756, 3.011, 9.756, 2.006, -7.038, 13.06, -7.038, 14.07, -8.043, 14.07, -8.043, 13.06, -6.032, 13.06, -6.032, 14.07, -7.038, 14.07, -7.038, 13.06, 10.73, 3.011, 10.73, 4.016, 9.756, 4.016, 9.756, 3.011, -5.027, 11.05, -5.027, 12.06, -6.032, 12.06, -6.032, 11.05, -4.022, 11.05, -4.022, 12.06, -5.027, 12.06, -5.027, 11.05, 14.62, 4.016, 14.62, 5.021, 13.65, 5.021, 13.65, 4.016, -5.027, 9.041, -5.027, 10.05, -6.032, 10.05, -6.032, 9.041, -4.022, 9.041, -4.022, 10.05, -5.027, 10.05, -5.027, 9.041, 12.67, 14.07, 12.67, 15.07, 11.7, 15.07, 11.7, 14.07, -7.038, 9.041, -7.038, 10.05, -8.043, 10.05, -8.043, 9.041, -6.032, 9.041, -6.032, 10.05, -7.038, 10.05, -7.038, 9.041, 8.784, 2.006, 8.784, 3.011, 7.811, 3.011, 7.811, 2.006, -1.007, 11.05, -1.007, 12.06, -2.012, 12.06, -2.012, 11.05, 11.7, 15.07, 11.7, 16.08, 10.73, 16.08, 10.73, 15.07, 13.65, -1.009, 13.65, -0.004147, 12.67, -0.004147, 12.67, -1.009, -1.007, 9.041, -1.007, 10.05, -2.012, 10.05, -2.012, 9.041, 6.838, 3.011, 6.838, 4.016, 5.866, 4.016, 5.866, 3.011, 3.921, 3.011, 3.921, 4.016, 2.948, 4.016, 2.948, 3.011, -3.017, 9.041, -3.017, 10.05, -4.022, 10.05, -4.022, 9.041, -2.012, 9.041, -2.012, 10.05, -3.017, 10.05, -3.017, 9.041, 13.65, 2.006, 13.65, 3.011, 12.67, 3.011, 12.67, 2.006, -1.007, 15.07, -1.007, 16.08, -2.012, 16.08, -2.012, 15.07, -0.002109, 15.07, -0.002109, 16.08, -1.007, 16.08, -1.007, 15.07, 13.65, 3.011, 13.65, 4.016, 12.67, 4.016, 12.67, 3.011, -1.007, 13.06, -1.007, 14.07, -2.012, 14.07, -2.012, 13.06, 6.838, 5.021, 6.838, 6.026, 5.866, 6.026, 5.866, 5.021, 12.67, 12.06, 12.67, 13.06, 11.7, 13.06, 11.7, 12.06, -3.017, 13.06, -3.017, 14.07, -4.022, 14.07, -4.022, 13.06, -2.012, 13.06, -2.012, 14.07, -3.017, 14.07, -3.017, 13.06, 3.921, 2.006, 3.921, 3.011, 2.948, 3.011, 2.948, 2.006, -5.027, 3.011, -5.027, 4.016, -6.032, 4.016, -6.032, 3.011, -4.022, 3.011, -4.022, 4.016, -5.027, 4.016, -5.027, 3.011, 7.811, -1.009, 7.811, -0.004147, 6.838, -0.004147, 6.838, -1.009, 9.756, 2.006, 9.756, 3.011, 8.784, 3.011, 8.784, 2.006, 16.05, -10.05, 16.05, -9.05, 15.07, -9.05, 15.07, -10.05, 12.67, 2.006, 12.67, 3.011, 11.7, 3.011, 11.7, 2.006, 7.811, 6.026, 7.811, 7.031, 6.838, 7.031, 6.838, 6.026, 7.811, 7.031, 7.811, 8.036, 6.838, 8.036, 6.838, 7.031, -6.032, 2.006, -6.032, 3.011, -7.038, 3.011, -7.038, 2.006, -1.007, 3.011, -1.007, 4.016, -2.012, 4.016, -2.012, 3.011, 9.756, 4.016, 9.756, 5.021, 8.784, 5.021, 8.784, 4.016, 16.05, -11.06, 16.05, -10.05, 15.07, -10.05, 15.07, -11.06, 12.67, 1.001, 12.67, 2.006, 11.7, 2.006, 11.7, 1.001, 2.948, -0.004147, 2.948, 1.001, 1.976, 1.001, 1.976, -0.004147, 2.948, 1.001, 2.948, 2.006, 1.976, 2.006, 1.976, 1.001, 8.784, 15.07, 8.784, 16.08, 7.811, 16.08, 7.811, 15.07, 1.976, -0.004147, 1.976, 1.001, 1.003, 1.001, 1.003, -0.004147, -2.012, 2.006, -2.012, 3.011, -3.017, 3.011, -3.017, 2.006, -1.007, 7.031, -1.007, 8.036, -2.012, 8.036, -2.012, 7.031, 1.976, 1.001, 1.976, 2.006, 1.003, 2.006, 1.003, 1.001, 4.893, -0.004147, 4.893, 1.001, 3.921, 1.001, 3.921, -0.004147, -1.007, 5.021, -1.007, 6.026, -2.012, 6.026, -2.012, 5.021, 4.893, 1.001, 4.893, 2.006, 3.921, 2.006, 3.921, 1.001, 12.67, 10.05, 12.67, 11.05, 11.7, 11.05, 11.7, 10.05, -3.017, 5.021, -3.017, 6.026, -4.022, 6.026, -4.022, 5.021, -2.012, 5.021, -2.012, 6.026, -3.017, 6.026, -3.017, 5.021, 12.67, 4.016, 12.67, 5.021, 11.7, 5.021, 11.7, 4.016, -13.07, 3.011, -13.07, 4.016, -14.07, 4.016, -14.07, 3.011, -12.06, 3.011, -12.06, 4.016, -13.07, 4.016, -13.07, 3.011, 5.866, -1.009, 5.866, -0.004147, 4.893, -0.004147, 4.893, -1.009, 9.756, -0.004147, 9.756, 1.001, 8.784, 1.001, 8.784, -0.004147, 12.67, 9.041, 12.67, 10.05, 11.7, 10.05, 11.7, 9.041, 12.67, 3.011, 12.67, 4.016, 11.7, 4.016, 11.7, 3.011, 2.948, 8.036, 2.948, 9.041, 1.976, 9.041, 1.976, 8.036, -14.07, 1.001, -14.07, 2.006, -15.08, 2.006, -15.08, 1.001, -14.07, 2.006, -14.07, 3.011, -15.08, 3.011, -15.08, 2.006, -9.048, 3.011, -9.048, 4.016, -10.05, 4.016, -10.05, 3.011, -8.043, 3.011, -8.043, 4.016, -9.048, 4.016, -9.048, 3.011, 2.948, 9.041, 2.948, 10.05, 1.976, 10.05, 1.976, 9.041, 1.976, 8.036, 1.976, 9.041, 1.003, 9.041, 1.003, 8.036, 1.976, 9.041, 1.976, 10.05, 1.003, 10.05, 1.003, 9.041, 13.65, 12.06, 13.65, 13.06, 12.67, 13.06, 12.67, 12.06, 4.893, 8.036, 4.893, 9.041, 3.921, 9.041, 3.921, 8.036, 4.893, 9.041, 4.893, 10.05, 3.921, 10.05, 3.921, 9.041, -10.05, 2.006, -10.05, 3.011, -11.06, 3.011, -11.06, 2.006, -9.048, 7.031, -9.048, 8.036, -10.05, 8.036, -10.05, 7.031, -8.043, 7.031, -8.043, 8.036, -9.048, 8.036, -9.048, 7.031, 6.838, -1.009, 6.838, -0.004147, 5.866, -0.004147, 5.866, -1.009, -9.048, 5.021, -9.048, 6.026, -10.05, 6.026, -10.05, 5.021, -8.043, 5.021, -8.043, 6.026, -9.048, 6.026, -9.048, 5.021, 3.921, 5.021, 3.921, 6.026, 2.948, 6.026, 2.948, 5.021, -11.06, 5.021, -11.06, 6.026, -12.06, 6.026, -12.06, 5.021, -10.05, 5.021, -10.05, 6.026, -11.06, 6.026, -11.06, 5.021, 5.866, 6.026, 5.866, 7.031, 4.893, 7.031, 4.893, 6.026, -13.07, 11.05, -13.07, 12.06, -14.07, 12.06, -14.07, 11.05, -12.06, 11.05, -12.06, 12.06, -13.07, 12.06, -13.07, 11.05, 5.866, 7.031, 5.866, 8.036, 4.893, 8.036, 4.893, 7.031, -13.07, 9.041, -13.07, 10.05, -14.07, 10.05, -14.07, 9.041, -12.06, 9.041, -12.06, 10.05, -13.07, 10.05, -13.07, 9.041, 6.838, 1.001, 6.838, 2.006, 5.866, 2.006, 5.866, 1.001, 12.67, 11.05, 12.67, 12.06, 11.7, 12.06, 11.7, 11.05, -14.07, 9.041, -14.07, 10.05, -15.08, 10.05, -15.08, 9.041, -14.07, 10.05, -14.07, 11.05, -15.08, 11.05, -15.08, 10.05, -9.048, 11.05, -9.048, 12.06, -10.05, 12.06, -10.05, 11.05, -8.043, 11.05, -8.043, 12.06, -9.048, 12.06, -9.048, 11.05, 3.921, 4.016, 3.921, 5.021, 2.948, 5.021, 2.948, 4.016, -9.048, 9.041, -9.048, 10.05, -10.05, 10.05, -10.05, 9.041, -8.043, 9.041, -8.043, 10.05, -9.048, 10.05, -9.048, 9.041, 6.838, 15.07, 6.838, 16.08, 5.866, 16.08, 5.866, 15.07, -11.06, 9.041, -11.06, 10.05, -12.06, 10.05, -12.06, 9.041, -10.05, 9.041, -10.05, 10.05, -11.06, 10.05, -11.06, 9.041, 7.811, 2.006, 7.811, 3.011, 6.838, 3.011, 6.838, 2.006, -9.048, 15.07, -9.048, 16.08, -10.05, 16.08, -10.05, 15.07, -8.043, 15.07, -8.043, 16.08, -9.048, 16.08, -9.048, 15.07, 7.811, 3.011, 7.811, 4.016, 6.838, 4.016, 6.838, 3.011, -9.048, 13.06, -9.048, 14.07, -10.05, 14.07, -10.05, 13.06, -8.043, 13.06, -8.043, 14.07, -9.048, 14.07, -9.048, 13.06, 3.921, 15.07, 3.921, 16.08, 2.948, 16.08, 2.948, 15.07, -11.06, 13.06, -11.06, 14.07, -12.06, 14.07, -12.06, 13.06, -10.05, 13.06, -10.05, 14.07, -11.06, 14.07, -11.06, 13.06, 3.921, 13.06, 3.921, 14.07, 2.948, 14.07, 2.948, 13.06, -11.06, 15.07, -11.06, 16.08, -12.06, 16.08, -12.06, 15.07, -10.05, 15.07, -10.05, 16.08, -11.06, 16.08, -11.06, 15.07, 11.7, 2.006, 11.7, 3.011, 10.73, 3.011, 10.73, 2.006, -11.06, 11.05, -11.06, 12.06, -12.06, 12.06, -12.06, 11.05, -10.05, 11.05, -10.05, 12.06, -11.06, 12.06, -11.06, 11.05, 7.811, 10.05, 7.811, 11.05, 6.838, 11.05, 6.838, 10.05, 7.811, 11.05, 7.811, 12.06, 6.838, 12.06, 6.838, 11.05, -14.07, 11.05, -14.07, 12.06, -15.08, 12.06, -15.08, 11.05, 16.56, 1.001, 16.56, 2.006, 15.59, 2.006, 15.59, 1.001, -11.06, 7.031, -11.06, 8.036, -12.06, 8.036, -12.06, 7.031, -10.05, 7.031, -10.05, 8.036, -11.06, 8.036, -11.06, 7.031, 3.921, 12.06, 3.921, 13.06, 2.948, 13.06, 2.948, 12.06, -11.06, 3.011, -11.06, 4.016, -12.06, 4.016, -12.06, 3.011, 11.7, 1.001, 11.7, 2.006, 10.73, 2.006, 10.73, 1.001, 2.948, 4.016, 2.948, 5.021, 1.976, 5.021, 1.976, 4.016, 2.948, 5.021, 2.948, 6.026, 1.976, 6.026, 1.976, 5.021, -14.07, 3.011, -14.07, 4.016, -15.08, 4.016, -15.08, 3.011, 6.838, 14.07, 6.838, 15.07, 5.866, 15.07, 5.866, 14.07, -3.017, 7.031, -3.017, 8.036, -4.022, 8.036, -4.022, 7.031, -2.012, 7.031, -2.012, 8.036, -3.017, 8.036, -3.017, 7.031, 1.976, 4.016, 1.976, 5.021, 1.003, 5.021, 1.003, 4.016, -3.017, 3.011, -3.017, 4.016, -4.022, 4.016, -4.022, 3.011, 1.976, 5.021, 1.976, 6.026, 1.003, 6.026, 1.003, 5.021, 4.893, 4.016, 4.893, 5.021, 3.921, 5.021, 3.921, 4.016, -7.038, 3.011, -7.038, 4.016, -8.043, 4.016, -8.043, 3.011, 4.893, 5.021, 4.893, 6.026, 3.921, 6.026, 3.921, 5.021, 11.7, 10.05, 11.7, 11.05, 10.73, 11.05, 10.73, 10.05, -3.017, 15.07, -3.017, 16.08, -4.022, 16.08, -4.022, 15.07, -2.012, 15.07, -2.012, 16.08, -3.017, 16.08, -3.017, 15.07, 11.7, 4.016, 11.7, 5.021, 10.73, 5.021, 10.73, 4.016, -3.017, 11.05, -3.017, 12.06, -4.022, 12.06, -4.022, 11.05, -2.012, 11.05, -2.012, 12.06, -3.017, 12.06, -3.017, 11.05, 5.866, 2.006, 5.866, 3.011, 4.893, 3.011, 4.893, 2.006, -7.038, 11.05, -7.038, 12.06, -8.043, 12.06, -8.043, 11.05, -6.032, 11.05, -6.032, 12.06, -7.038, 12.06, -7.038, 11.05, 5.866, 3.011, 5.866, 4.016, 4.893, 4.016, 4.893, 3.011, -7.038, 15.07, -7.038, 16.08, -8.043, 16.08, -8.043, 15.07, -6.032, 15.07, -6.032, 16.08, -7.038, 16.08, -7.038, 15.07, 0.9705, 15.07, 0.9705, 16.08, -0.002109, 16.08, -0.002109, 15.07, -7.038, 7.031, -7.038, 8.036, -8.043, 8.036, -8.043, 7.031, -6.032, 7.031, -6.032, 8.036, -7.038, 8.036, -7.038, 7.031, 11.7, 9.041, 11.7, 10.05, 10.73, 10.05, 10.73, 9.041, 11.7, 3.011, 11.7, 4.016, 10.73, 4.016, 10.73, 3.011, -14.07, 7.031, -14.07, 8.036, -15.08, 8.036, -15.08, 7.031, 2.948, 12.06, 2.948, 13.06, 1.976, 13.06, 1.976, 12.06, 2.948, 13.06, 2.948, 14.07, 1.976, 14.07, 1.976, 13.06, -14.07, 15.07, -14.07, 16.08, -15.08, 16.08, -15.08, 15.07, 1.976, 15.07, 1.976, 16.08, 1.003, 16.08, 1.003, 15.07, -14.07, -0.004147, -14.07, 1.001, -15.08, 1.001, -15.08, -0.004147, -14.07, -8.045, -14.07, -7.04, -15.08, -7.04, -15.08, -8.045, -6.032, -8.045, -6.032, -7.04, -7.038, -7.04, -7.038, -8.045, -6.032, -0.004147, -6.032, 1.001, -7.038, 1.001, -7.038, -0.004147, -6.032, -4.024, -6.032, -3.019, -7.038, -3.019, -7.038, -4.024, -2.012, -4.024, -2.012, -3.019, -3.017, -3.019, -3.017, -4.024, -2.012, -0.004147, -2.012, 1.001, -3.017, 1.001, -3.017, -0.004147, -6.032, -12.06, -6.032, -11.06, -7.038, -11.06, -7.038, -12.06, -2.012, -12.06, -2.012, -11.06, -3.017, -11.06, -3.017, -12.06, -2.012, -8.045, -2.012, -7.04, -3.017, -7.04, -3.017, -8.045, -14.07, -12.06, -14.07, -11.06, -15.08, -11.06, -15.08, -12.06, -10.05, -12.06, -10.05, -11.06, -11.06, -11.06, -11.06, -12.06, -10.05, -8.045, -10.05, -7.04, -11.06, -7.04, -11.06, -8.045, -14.07, -4.024, -14.07, -3.019, -15.08, -3.019, -15.08, -4.024, -10.05, -4.024, -10.05, -3.019, -11.06, -3.019, -11.06, -4.024, -10.05, -0.004147, -10.05, 1.001, -11.06, 1.001, -11.06, -0.004147, 2.008, -12.06, 1.003, -12.06, 1.003, -13.07, 2.008, -13.07, 2.008, -10.05, 1.003, -10.05, 1.003, -11.06, 2.008, -11.06, -8.043, -0.004147, -8.043, 1.001, -9.048, 1.001, -9.048, -0.004147, 6.028, -12.06, 5.023, -12.06, 5.023, -13.07, 6.028, -13.07, 6.028, -10.05, 5.023, -10.05, 5.023, -11.06, 6.028, -11.06, -8.043, -4.024, -8.043, -3.019, -9.048, -3.019, -9.048, -4.024, -14.07, -6.034, -14.07, -5.029, -15.08, -5.029, -15.08, -6.034, 6.028, -14.07, 5.023, -14.07, 5.023, -15.08, 6.028, -15.08, -12.06, -4.024, -12.06, -3.019, -13.07, -3.019, -13.07, -4.024, 10.05, -12.06, 9.043, -12.06, 9.043, -13.07, 10.05, -13.07, 10.05, -10.05, 9.043, -10.05, 9.043, -11.06, 10.05, -11.06, -8.043, -8.045, -8.043, -7.04, -9.048, -7.04, -9.048, -8.045, -8.043, -12.06, -8.043, -11.06, -9.048, -11.06, -9.048, -12.06, -14.07, -14.07, -14.07, -13.07, -15.08, -13.07, -15.08, -14.07, 14.07, -14.07, 13.06, -14.07, 13.06, -15.08, 14.07, -15.08, -12.06, -12.06, -12.06, -11.06, -13.07, -11.06, -13.07, -12.06, 10.05, -4.024, 9.043, -4.024, 9.043, -5.029, 10.05, -5.029, 10.05, -2.014, 9.043, -2.014, 9.043, -3.019, 10.05, -3.019, -4.022, -12.06, -4.022, -11.06, -5.027, -11.06, -5.027, -12.06, 2.008, -4.024, 1.003, -4.024, 1.003, -5.029, 2.008, -5.029, 2.008, -2.014, 1.003, -2.014, 1.003, -3.019, 2.008, -3.019, -0.002109, -0.004147, -0.002109, 1.001, -1.007, 1.001, -1.007, -0.004147, 6.028, -4.024, 5.023, -4.024, 5.023, -5.029, 6.028, -5.029, 6.028, -2.014, 5.023, -2.014, 5.023, -3.019, 6.028, -3.019, 6.028, -8.045, 5.023, -8.045, 5.023, -9.05, 6.028, -9.05, 6.028, -6.034, 5.023, -6.034, 5.023, -7.04, 6.028, -7.04, -4.022, -4.024, -4.022, -3.019, -5.027, -3.019, -5.027, -4.024, 2.008, -8.045, 1.003, -8.045, 1.003, -9.05, 2.008, -9.05, 2.008, -6.034, 1.003, -6.034, 1.003, -7.04, 2.008, -7.04, -4.022, -0.004147, -4.022, 1.001, -5.027, 1.001, -5.027, -0.004147, 10.05, -8.045, 9.043, -8.045, 9.043, -9.05, 10.05, -9.05, 10.05, -6.034, 9.043, -6.034, 9.043, -7.04, 10.05, -7.04, -4.022, -8.045, -4.022, -7.04, -5.027, -7.04, -5.027, -8.045, -14.07, -10.05, -14.07, -9.05, -15.08, -9.05, -15.08, -10.05, 10.05, -14.07, 9.043, -14.07, 9.043, -15.08, 10.05, -15.08, -12.06, -8.045, -12.06, -7.04, -13.07, -7.04, -13.07, -8.045, -14.07, -2.014, -14.07, -1.009, -15.08, -1.009, -15.08, -2.014, 2.008, -14.07, 1.003, -14.07, 1.003, -15.08, 2.008, -15.08, -12.06, -0.004147, -12.06, 1.001, -13.07, 1.001, -13.07, -0.004147, -11.06, -0.004147, -11.06, 1.001, -12.06, 1.001, -12.06, -0.004147, 2.008, -13.07, 1.003, -13.07, 1.003, -14.07, 2.008, -14.07, -14.07, -3.019, -14.07, -2.014, -15.08, -2.014, -15.08, -3.019, -11.06, -8.045, -11.06, -7.04, -12.06, -7.04, -12.06, -8.045, 10.05, -13.07, 9.043, -13.07, 9.043, -14.07, 10.05, -14.07, -14.07, -11.06, -14.07, -10.05, -15.08, -10.05, -15.08, -11.06, -3.017, -8.045, -3.017, -7.04, -4.022, -7.04, -4.022, -8.045, 10.05, -5.029, 9.043, -5.029, 9.043, -6.034, 10.05, -6.034, 10.05, -7.04, 9.043, -7.04, 9.043, -8.045, 10.05, -8.045, -3.017, -0.004147, -3.017, 1.001, -4.022, 1.001, -4.022, -0.004147, 2.008, -5.029, 1.003, -5.029, 1.003, -6.034, 2.008, -6.034, 2.008, -7.04, 1.003, -7.04, 1.003, -8.045, 2.008, -8.045, -3.017, -4.024, -3.017, -3.019, -4.022, -3.019, -4.022, -4.024, 6.028, -5.029, 5.023, -5.029, 5.023, -6.034, 6.028, -6.034, 6.028, -7.04, 5.023, -7.04, 5.023, -8.045, 6.028, -8.045, 5.023, -1.009, 4.018, -1.009, 4.018, -2.014, 5.023, -2.014, 4.018, -1.009, 3.013, -1.009, 3.013, -2.014, 4.018, -2.014, 7.033, -1.009, 6.028, -1.009, 6.028, -2.014, 7.033, -2.014, 6.028, -1.009, 5.023, -1.009, 5.023, -2.014, 6.028, -2.014, 6.028, -3.019, 5.023, -3.019, 5.023, -4.024, 6.028, -4.024, 1.003, -0.004147, 1.003, 1.001, -0.002109, 1.001, -0.002109, -0.004147, 3.013, -1.009, 2.008, -1.009, 2.008, -2.014, 3.013, -2.014, 2.008, -1.009, 1.003, -1.009, 1.003, -2.014, 2.008, -2.014, 2.008, -3.019, 1.003, -3.019, 1.003, -4.024, 2.008, -4.024, -3.017, -12.06, -3.017, -11.06, -4.022, -11.06, -4.022, -12.06, 15.07, -6.034, 14.07, -6.034, 14.07, -7.04, 15.07, -7.04, 15.07, -5.029, 14.07, -5.029, 14.07, -6.034, 15.07, -6.034, 14.07, -5.029, 13.06, -5.029, 13.06, -6.034, 14.07, -6.034, 15.07, -8.045, 14.07, -8.045, 14.07, -9.05, 15.07, -9.05, 15.07, -7.04, 14.07, -7.04, 14.07, -8.045, 15.07, -8.045, 13.06, -1.009, 12.06, -1.009, 12.06, -2.014, 13.06, -2.014, 12.06, -1.009, 11.05, -1.009, 11.05, -2.014, 12.06, -2.014, 15.07, -2.014, 14.07, -2.014, 14.07, -3.019, 15.07, -3.019, 15.07, -1.009, 14.07, -1.009, 14.07, -2.014, 15.07, -2.014, 14.07, -1.009, 13.06, -1.009, 13.06, -2.014, 14.07, -2.014, 15.07, -4.024, 14.07, -4.024, 14.07, -5.029, 15.07, -5.029, 15.07, -3.019, 14.07, -3.019, 14.07, -4.024, 15.07, -4.024, 9.043, -1.009, 8.038, -1.009, 8.038, -2.014, 9.043, -2.014, 8.038, -1.009, 7.033, -1.009, 7.033, -2.014, 8.038, -2.014, 11.05, -1.009, 10.05, -1.009, 10.05, -2.014, 11.05, -2.014, 10.05, -1.009, 9.043, -1.009, 9.043, -2.014, 10.05, -2.014, 10.05, -3.019, 9.043, -3.019, 9.043, -4.024, 10.05, -4.024, -11.06, -12.06, -11.06, -11.06, -12.06, -11.06, -12.06, -12.06, 15.07, -14.07, 14.07, -14.07, 14.07, -15.08, 15.07, -15.08, 15.07, -13.07, 14.07, -13.07, 14.07, -14.07, 15.07, -14.07, 14.07, -13.07, 13.06, -13.07, 13.06, -14.07, 14.07, -14.07, -14.07, -15.08, -14.07, -14.07, -15.08, -14.07, -15.08, -15.08, -7.038, -12.06, -7.038, -11.06, -8.043, -11.06, -8.043, -12.06, 15.07, -10.05, 14.07, -10.05, 14.07, -11.06, 15.07, -11.06, 15.07, -9.05, 14.07, -9.05, 14.07, -10.05, 15.07, -10.05, 14.07, -9.05, 13.06, -9.05, 13.06, -10.05, 14.07, -10.05, 15.07, -12.06, 14.07, -12.06, 14.07, -13.07, 15.07, -13.07, 15.07, -11.06, 14.07, -11.06, 14.07, -12.06, 15.07, -12.06, -7.038, -8.045, -7.038, -7.04, -8.043, -7.04, -8.043, -8.045, 10.05, -9.05, 9.043, -9.05, 9.043, -10.05, 10.05, -10.05, 10.05, -11.06, 9.043, -11.06, 9.043, -12.06, 10.05, -12.06, -11.06, -4.024, -11.06, -3.019, -12.06, -3.019, -12.06, -4.024, 6.028, -13.07, 5.023, -13.07, 5.023, -14.07, 6.028, -14.07, -14.07, -7.04, -14.07, -6.034, -15.08, -6.034, -15.08, -7.04, -7.038, -4.024, -7.038, -3.019, -8.043, -3.019, -8.043, -4.024, 6.028, -9.05, 5.023, -9.05, 5.023, -10.05, 6.028, -10.05, 6.028, -11.06, 5.023, -11.06, 5.023, -12.06, 6.028, -12.06, -7.038, -0.004147, -7.038, 1.001, -8.043, 1.001, -8.043, -0.004147, 2.008, -9.05, 1.003, -9.05, 1.003, -10.05, 2.008, -10.05, 2.008, -11.06, 1.003, -11.06, 1.003, -12.06, 2.008, -12.06, -9.048, -0.004147, -9.048, 1.001, -10.05, 1.001, -10.05, -0.004147, -9.048, -4.024, -9.048, -3.019, -10.05, -3.019, -10.05, -4.024, -14.07, -5.029, -14.07, -4.024, -15.08, -4.024, -15.08, -5.029, -13.07, -4.024, -13.07, -3.019, -14.07, -3.019, -14.07, -4.024, -9.048, -8.045, -9.048, -7.04, -10.05, -7.04, -10.05, -8.045, -9.048, -13.07, -9.048, -12.06, -10.05, -12.06, -10.05, -13.07, -9.048, -12.06, -9.048, -11.06, -10.05, -11.06, -10.05, -12.06, -14.07, -13.07, -14.07, -12.06, -15.08, -12.06, -15.08, -13.07, -13.07, -12.06, -13.07, -11.06, -14.07, -11.06, -14.07, -12.06, -1.007, -8.045, -1.007, -7.04, -2.012, -7.04, -2.012, -8.045, -1.007, -13.07, -1.007, -12.06, -2.012, -12.06, -2.012, -13.07, -1.007, -12.06, -1.007, -11.06, -2.012, -11.06, -2.012, -12.06, -5.027, -13.07, -5.027, -12.06, -6.032, -12.06, -6.032, -13.07, -5.027, -12.06, -5.027, -11.06, -6.032, -11.06, -6.032, -12.06, -1.007, -0.004147, -1.007, 1.001, -2.012, 1.001, -2.012, -0.004147, -1.007, -4.024, -1.007, -3.019, -2.012, -3.019, -2.012, -4.024, -5.027, -4.024, -5.027, -3.019, -6.032, -3.019, -6.032, -4.024, -5.027, -0.004147, -5.027, 1.001, -6.032, 1.001, -6.032, -0.004147, -5.027, -8.045, -5.027, -7.04, -6.032, -7.04, -6.032, -8.045, -14.07, -9.05, -14.07, -8.045, -15.08, -8.045, -15.08, -9.05, -13.07, -8.045, -13.07, -7.04, -14.07, -7.04, -14.07, -8.045, -14.07, -1.009, -14.07, -0.004147, -15.08, -0.004147, -15.08, -1.009, -13.07, -0.004147, -13.07, 1.001, -14.07, 1.001, -14.07, -0.004147, 0.9705, 3.011, 0.9705, 4.016, -0.002109, 4.016, -0.002109, 3.011, 4.893, 7.031, 4.893, 8.036, 3.921, 8.036, 3.921, 7.031, 14.62, 7.031, 14.62, 8.036, 13.65, 8.036, 13.65, 7.031, 16.05, -8.045, 16.05, -7.04, 15.07, -7.04, 15.07, -8.045, 1.976, 7.031, 1.976, 8.036, 1.003, 8.036, 1.003, 7.031, 2.948, 7.031, 2.948, 8.036, 1.976, 8.036, 1.976, 7.031, 15.59, 14.07, 15.59, 15.07, 14.62, 15.07, 14.62, 14.07, 16.05, -6.034, 16.05, -5.029, 15.07, -5.029, 15.07, -6.034, 15.59, -1.009, 15.59, -0.004147, 14.62, -0.004147, 14.62, -1.009, 16.05, -2.014, 16.05, -1.009, 15.07, -1.009, 15.07, -2.014, 16.05, -5.029, 16.05, -4.024, 15.07, -4.024, 15.07, -5.029, 15.59, -0.004147, 15.59, 1.001, 14.62, 1.001, 14.62, -0.004147, 4.893, -1.009, 4.893, -0.004147, 3.921, -0.004147, 3.921, -1.009, 9.756, 15.07, 9.756, 16.08, 8.784, 16.08, 8.784, 15.07, 1.976, -1.009, 1.976, -0.004147, 1.003, -0.004147, 1.003, -1.009, 2.948, -1.009, 2.948, -0.004147, 1.976, -0.004147, 1.976, -1.009, 10.73, 15.07, 10.73, 16.08, 9.756, 16.08, 9.756, 15.07, 3.921, 10.05, 3.921, 11.05, 2.948, 11.05, 2.948, 10.05, 7.811, 5.021, 7.811, 6.026, 6.838, 6.026, 6.838, 5.021, 3.921, 11.05, 3.921, 12.06, 2.948, 12.06, 2.948, 11.05, 16.05, -14.07, 16.05, -13.07, 15.07, -13.07, 15.07, -14.07, 9.756, 12.06, 9.756, 13.06, 8.784, 13.06, 8.784, 12.06, 16.05, -12.06, 16.05, -11.06, 15.07, -11.06, 15.07, -12.06, 9.756, 13.06, 9.756, 14.07, 8.784, 14.07, 8.784, 13.06, 8.784, 10.05, 8.784, 11.05, 7.811, 11.05, 7.811, 10.05, 0.9705, 10.05, 0.9705, 11.05, -0.002109, 11.05, -0.002109, 10.05, 13.65, 1.001, 13.65, 2.006, 12.67, 2.006, 12.67, 1.001, 14.62, 1.001, 14.62, 2.006, 13.65, 2.006, 13.65, 1.001, 8.784, 11.05, 8.784, 12.06, 7.811, 12.06, 7.811, 11.05, 5.866, 12.06, 5.866, 13.06, 4.893, 13.06, 4.893, 12.06, 0.9705, 11.05, 0.9705, 12.06, -0.002109, 12.06, -0.002109, 11.05, 14.62, -1.009, 14.62, -0.004147, 13.65, -0.004147, 13.65, -1.009, 0.9705, 14.07, 0.9705, 15.07, -0.002109, 15.07, -0.002109, 14.07, 11.7, 12.06, 11.7, 13.06, 10.73, 13.06, 10.73, 12.06, 1.976, 14.07, 1.976, 15.07, 1.003, 15.07, 1.003, 14.07, 11.7, 13.06, 11.7, 14.07, 10.73, 14.07, 10.73, 13.06, 8.784, 6.026, 8.784, 7.031, 7.811, 7.031, 7.811, 6.026, 2.948, 14.07, 2.948, 15.07, 1.976, 15.07, 1.976, 14.07, 15.59, 12.06, 15.59, 13.06, 14.62, 13.06, 14.62, 12.06, 15.59, 7.031, 15.59, 8.036, 14.62, 8.036, 14.62, 7.031, 10.73, 1.001, 10.73, 2.006, 9.756, 2.006, 9.756, 1.001, 8.784, 7.031, 8.784, 8.036, 7.811, 8.036, 7.811, 7.031, 5.866, 4.016, 5.866, 5.021, 4.893, 5.021, 4.893, 4.016, 15.59, 13.06, 15.59, 14.07, 14.62, 14.07, 14.62, 13.06, 15.59, 8.036, 15.59, 9.041, 14.62, 9.041, 14.62, 8.036, 4.893, 6.026, 4.893, 7.031, 3.921, 7.031, 3.921, 6.026, 1.976, 6.026, 1.976, 7.031, 1.003, 7.031, 1.003, 6.026, 6.838, 13.06, 6.838, 14.07, 5.866, 14.07, 5.866, 13.06, 3.921, 6.026, 3.921, 7.031, 2.948, 7.031, 2.948, 6.026, 2.948, 6.026, 2.948, 7.031, 1.976, 7.031, 1.976, 6.026, 8.784, 12.06, 8.784, 13.06, 7.811, 13.06, 7.811, 12.06, 15.59, 5.021, 15.59, 6.026, 14.62, 6.026, 14.62, 5.021, 10.73, 9.041, 10.73, 10.05, 9.756, 10.05, 9.756, 9.041, 3.921, 7.031, 3.921, 8.036, 2.948, 8.036, 2.948, 7.031, 15.59, 6.026, 15.59, 7.031, 14.62, 7.031, 14.62, 6.026, 10.73, 5.021, 10.73, 6.026, 9.756, 6.026, 9.756, 5.021, 7.811, 4.016, 7.811, 5.021, 6.838, 5.021, 6.838, 4.016, 15.59, 15.07, 15.59, 16.08, 14.62, 16.08, 14.62, 15.07, 16.56, -1.009, 16.56, -0.004147, 15.59, -0.004147, 15.59, -1.009, 0.9705, 8.036, 0.9705, 9.041, -0.002109, 9.041, -0.002109, 8.036, 8.784, 14.07, 8.784, 15.07, 7.811, 15.07, 7.811, 14.07, 3.921, 8.036, 3.921, 9.041, 2.948, 9.041, 2.948, 8.036, 13.65, 9.041, 13.65, 10.05, 12.67, 10.05, 12.67, 9.041, 6.838, 2.006, 6.838, 3.011, 5.866, 3.011, 5.866, 2.006, 0.9705, 9.041, 0.9705, 10.05, -0.002109, 10.05, -0.002109, 9.041, 5.866, 8.036, 5.866, 9.041, 4.893, 9.041, 4.893, 8.036, 8.784, 13.06, 8.784, 14.07, 7.811, 14.07, 7.811, 13.06, 3.921, 9.041, 3.921, 10.05, 2.948, 10.05, 2.948, 9.041, 13.65, 5.021, 13.65, 6.026, 12.67, 6.026, 12.67, 5.021, 6.838, -0.004147, 6.838, 1.001, 5.866, 1.001, 5.866, -0.004147, 4.893, 10.05, 4.893, 11.05, 3.921, 11.05, 3.921, 10.05, 1.976, 10.05, 1.976, 11.05, 1.003, 11.05, 1.003, 10.05, 2.948, 10.05, 2.948, 11.05, 1.976, 11.05, 1.976, 10.05, 0.9705, 6.026, 0.9705, 7.031, -0.002109, 7.031, -0.002109, 6.026, 12.67, 7.031, 12.67, 8.036, 11.7, 8.036, 11.7, 7.031, 6.838, 9.041, 6.838, 10.05, 5.866, 10.05, 5.866, 9.041, 9.756, 1.001, 9.756, 2.006, 8.784, 2.006, 8.784, 1.001, 0.9705, 1.001, 0.9705, 2.006, -0.002109, 2.006, -0.002109, 1.001, 5.866, -0.004147, 5.866, 1.001, 4.893, 1.001, 4.893, -0.004147, 0.9705, 7.031, 0.9705, 8.036, -0.002109, 8.036, -0.002109, 7.031, 12.67, 8.036, 12.67, 9.041, 11.7, 9.041, 11.7, 8.036, 6.838, 7.031, 6.838, 8.036, 5.866, 8.036, 5.866, 7.031, 9.756, -1.009, 9.756, -0.004147, 8.784, -0.004147, 8.784, -1.009, 9.756, 14.07, 9.756, 15.07, 8.784, 15.07, 8.784, 14.07, 4.893, 2.006, 4.893, 3.011, 3.921, 3.011, 3.921, 2.006, 1.976, 2.006, 1.976, 3.011, 1.003, 3.011, 1.003, 2.006, 2.948, 2.006, 2.948, 3.011, 1.976, 3.011, 1.976, 2.006, 15.59, 3.011, 15.59, 4.016, 14.62, 4.016, 14.62, 3.011, 12.67, 5.021, 12.67, 6.026, 11.7, 6.026, 11.7, 5.021, 9.756, 8.036, 9.756, 9.041, 8.784, 9.041, 8.784, 8.036, 9.756, 5.021, 9.756, 6.026, 8.784, 6.026, 8.784, 5.021, 3.921, -1.009, 3.921, -0.004147, 2.948, -0.004147, 2.948, -1.009, 7.811, 8.036, 7.811, 9.041, 6.838, 9.041, 6.838, 8.036, 15.59, 4.016, 15.59, 5.021, 14.62, 5.021, 14.62, 4.016, 12.67, 6.026, 12.67, 7.031, 11.7, 7.031, 11.7, 6.026, 9.756, 6.026, 9.756, 7.031, 8.784, 7.031, 8.784, 6.026, 9.756, 3.011, 9.756, 4.016, 8.784, 4.016, 8.784, 3.011, 5.866, 15.07, 5.866, 16.08, 4.893, 16.08, 4.893, 15.07, 7.811, -0.004147, 7.811, 1.001, 6.838, 1.001, 6.838, -0.004147, 15.59, 1.001, 15.59, 2.006, 14.62, 2.006, 14.62, 1.001, 8.784, 8.036, 8.784, 9.041, 7.811, 9.041, 7.811, 8.036, 6.838, 6.026, 6.838, 7.031, 5.866, 7.031, 5.866, 6.026, 13.65, 4.016, 13.65, 5.021, 12.67, 5.021, 12.67, 4.016, 15.59, 2.006, 15.59, 3.011, 14.62, 3.011, 14.62, 2.006, 8.784, 9.041, 8.784, 10.05, 7.811, 10.05, 7.811, 9.041, 9.756, 10.05, 9.756, 11.05, 8.784, 11.05, 8.784, 10.05, 6.838, 4.016, 6.838, 5.021, 5.866, 5.021, 5.866, 4.016, 13.65, -0.004147, 13.65, 1.001, 12.67, 1.001, 12.67, -0.004147, 16.56, -0.004147, 16.56, 1.001, 15.59, 1.001, 15.59, -0.004147, 8.784, -0.004147, 8.784, 1.001, 7.811, 1.001, 7.811, -0.004147, 11.7, 7.031, 11.7, 8.036, 10.73, 8.036, 10.73, 7.031, 14.62, 8.036, 14.62, 9.041, 13.65, 9.041, 13.65, 8.036, 14.62, 5.021, 14.62, 6.026, 13.65, 6.026, 13.65, 5.021, 10.73, 4.016, 10.73, 5.021, 9.756, 5.021, 9.756, 4.016, 8.784, 1.001, 8.784, 2.006, 7.811, 2.006, 7.811, 1.001, 11.7, 8.036, 11.7, 9.041, 10.73, 9.041, 10.73, 8.036, 14.62, 6.026, 14.62, 7.031, 13.65, 7.031, 13.65, 6.026, 14.62, 3.011, 14.62, 4.016, 13.65, 4.016, 13.65, 3.011, 10.73, -0.004147, 10.73, 1.001, 9.756, 1.001, 9.756, -0.004147, 11.7, -1.009, 11.7, -0.004147, 10.73, -0.004147, 10.73, -1.009, 11.7, 5.021, 11.7, 6.026, 10.73, 6.026, 10.73, 5.021, 3.921, 14.07, 3.921, 15.07, 2.948, 15.07, 2.948, 14.07, 11.7, -0.004147, 11.7, 1.001, 10.73, 1.001, 10.73, -0.004147, 11.7, 6.026, 11.7, 7.031, 10.73, 7.031, 10.73, 6.026, 16.56, 2.006, 16.56, 3.011, 15.59, 3.011, 15.59, 2.006, 14.62, 11.05, 14.62, 12.06, 13.65, 12.06, 13.65, 11.05, 10.73, 8.036, 10.73, 9.041, 9.756, 9.041, 9.756, 8.036, 16.05, -15.08, 16.05, -14.07, 15.07, -14.07, 15.07, -15.08, 6.838, 12.06, 6.838, 13.06, 5.866, 13.06, 5.866, 12.06, 13.65, 8.036, 13.65, 9.041, 12.67, 9.041, 12.67, 8.036, 10.73, 12.06, 10.73, 13.06, 9.756, 13.06, 9.756, 12.06, 13.65, 14.07, 13.65, 15.07, 12.67, 15.07, 12.67, 14.07, 16.05, -13.07, 16.05, -12.06, 15.07, -12.06, 15.07, -13.07, 10.73, 13.06, 10.73, 14.07, 9.756, 14.07, 9.756, 13.06, 13.65, 13.06, 13.65, 14.07, 12.67, 14.07, 12.67, 13.06, 8.784, 4.016, 8.784, 5.021, 7.811, 5.021, 7.811, 4.016, 11.7, 11.05, 11.7, 12.06, 10.73, 12.06, 10.73, 11.05, 14.62, -0.004147, 14.62, 1.001, 13.65, 1.001, 13.65, -0.004147, 5.866, 11.05, 5.866, 12.06, 4.893, 12.06, 4.893, 11.05, 5.866, 10.05, 5.866, 11.05, 4.893, 11.05, 4.893, 10.05, 8.784, 5.021, 8.784, 6.026, 7.811, 6.026, 7.811, 5.021, 4.893, 12.06, 4.893, 13.06, 3.921, 13.06, 3.921, 12.06, 4.893, 13.06, 4.893, 14.07, 3.921, 14.07, 3.921, 13.06, 1.976, 13.06, 1.976, 14.07, 1.003, 14.07, 1.003, 13.06, 1.976, 12.06, 1.976, 13.06, 1.003, 13.06, 1.003, 12.06])
me_plane.use_remesh_fix_poles = True
me_plane.use_remesh_preserve_attributes = False
me_plane.update()

# ---- objects
ob_light = bpy.data.objects.new('Light', light_light)
ob_camera = bpy.data.objects.new('Camera', cam_camera)
ob_plane = bpy.data.objects.new('Plane', me_plane)

# ---- transforms, parenting, visibility, modifiers, constraints
ob_light.location = (4.076, 1.005, 5.904)
ob_light.rotation_euler = (0.6503, 0.05522, 1.866)
ob_light.lock_rotations_4d = False
ob_light.empty_display_type = 'ARROWS'
ob_light.color = (0.0, 0.0, 0.0, 0.0)
ob_light.lineart.crease_threshold = 0.0
ob_camera.location = (7.359, -6.926, 4.958)
ob_camera.rotation_euler = (1.109, 0.0, 0.8149)
ob_camera.lock_rotations_4d = False
ob_camera.empty_display_type = 'ARROWS'
ob_camera.color = (0.0, 0.0, 0.0, 0.0)
ob_camera.display_type = 'WIRE'
ob_camera.lineart.crease_threshold = 0.0
ob_plane.location = (0.0, 0.0, 0.0)

# ---- collection membership
col_collection.objects.link(ob_light)
col_collection.objects.link(ob_camera)
col_collection.objects.link(ob_plane)

# ---- scene / render settings (as saved in the file)
scene.camera = ob_camera
scene.frame_start = 1; scene.frame_end = 250; scene.frame_set(1)
scene.render.engine = 'BLENDER_EEVEE_NEXT'
scene.cycles.use_denoising = False
scene.cycles.samples = 128
scene.cycles.sampling_pattern = 'TABULATED_SOBOL'
scene.cycles.use_adaptive_sampling = False
scene.cycles.use_light_tree = False
scene.view_settings.view_transform = 'Filmic'
bpy.context.view_layer.update()
